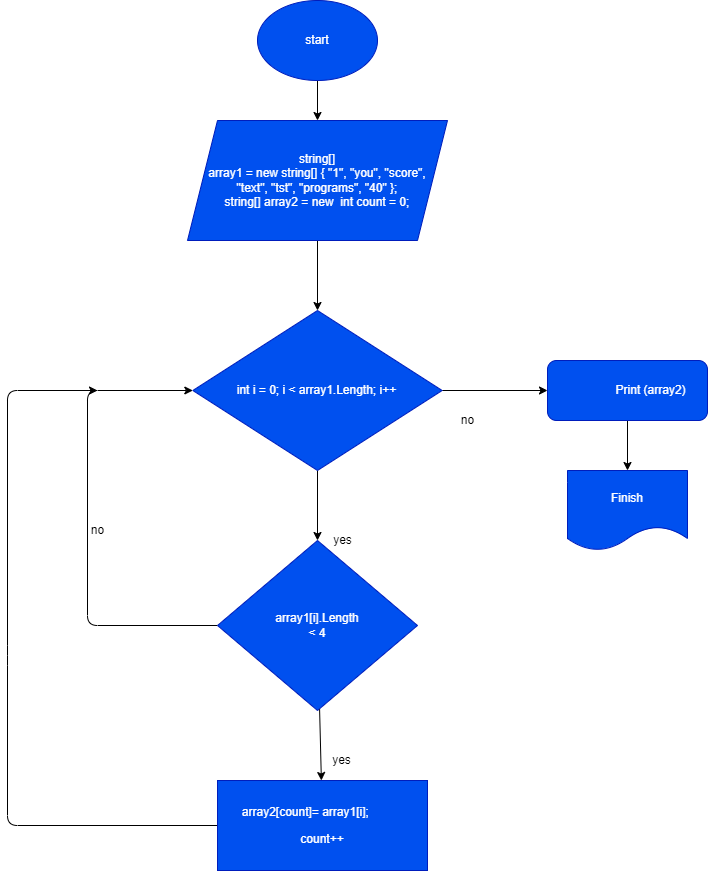

The diagram above was exported from draw.io. Its source (the exported page's mxGraphModel, read from the mxfile embedded in the PNG):
<mxGraphModel dx="1040" dy="516" grid="1" gridSize="10" guides="1" tooltips="1" connect="1" arrows="1" fold="1" page="1" pageScale="1" pageWidth="827" pageHeight="1169" math="0" shadow="0">
  <root>
    <mxCell id="0" />
    <mxCell id="1" parent="0" />
    <mxCell id="8" style="edgeStyle=none;html=1;exitX=0.5;exitY=1;exitDx=0;exitDy=0;" edge="1" parent="1" source="10" target="9">
      <mxGeometry relative="1" as="geometry">
        <mxPoint x="386.25" y="360" as="targetPoint" />
        <mxPoint x="385.66066666666643" y="300" as="sourcePoint" />
      </mxGeometry>
    </mxCell>
    <mxCell id="4" style="edgeStyle=none;html=1;entryX=0.5;entryY=0;entryDx=0;entryDy=0;" edge="1" parent="1" source="3">
      <mxGeometry relative="1" as="geometry">
        <mxPoint x="390" y="120" as="targetPoint" />
      </mxGeometry>
    </mxCell>
    <mxCell id="3" value="start" style="ellipse;whiteSpace=wrap;html=1;fillColor=#0050ef;fontColor=#ffffff;strokeColor=#001DBC;" vertex="1" parent="1">
      <mxGeometry x="330" width="120" height="80" as="geometry" />
    </mxCell>
    <mxCell id="11" style="edgeStyle=none;html=1;" edge="1" parent="1" source="9" target="12">
      <mxGeometry relative="1" as="geometry">
        <mxPoint x="390" y="590" as="targetPoint" />
      </mxGeometry>
    </mxCell>
    <mxCell id="21" style="edgeStyle=none;html=1;" edge="1" parent="1" source="9" target="22">
      <mxGeometry relative="1" as="geometry">
        <mxPoint x="600" y="440" as="targetPoint" />
      </mxGeometry>
    </mxCell>
    <mxCell id="9" value="int i = 0; i &amp;lt; array1.Length; i++" style="rhombus;whiteSpace=wrap;html=1;fillColor=#0050ef;fontColor=#ffffff;strokeColor=#001DBC;" vertex="1" parent="1">
      <mxGeometry x="265.31" y="310" width="249.38" height="160" as="geometry" />
    </mxCell>
    <mxCell id="10" value="&lt;p class=&quot;MsoNormal&quot;&gt;&lt;span lang=&quot;EN-US&quot;&gt;string[]&lt;br/&gt;array1 = new string[] { &quot;1&quot;, &quot;you&quot;, &quot;score&quot;,&lt;br/&gt;&quot;text&quot;, &quot;tst&quot;, &quot;programs&quot;, &quot;40&quot; };&lt;br/&gt;string[] array2 = new&amp;nbsp; int count = 0;&lt;/span&gt;&lt;/p&gt;" style="shape=parallelogram;perimeter=parallelogramPerimeter;whiteSpace=wrap;html=1;fixedSize=1;fillColor=#0050ef;size=30;fontColor=#ffffff;strokeColor=#001DBC;" vertex="1" parent="1">
      <mxGeometry x="260" y="120" width="260" height="120" as="geometry" />
    </mxCell>
    <mxCell id="13" style="edgeStyle=none;html=1;" edge="1" parent="1" source="12" target="14">
      <mxGeometry relative="1" as="geometry">
        <mxPoint x="390" y="810" as="targetPoint" />
      </mxGeometry>
    </mxCell>
    <mxCell id="18" style="edgeStyle=none;html=1;entryX=0;entryY=0.5;entryDx=0;entryDy=0;" edge="1" parent="1" source="12" target="9">
      <mxGeometry relative="1" as="geometry">
        <mxPoint x="220" y="440" as="targetPoint" />
        <Array as="points">
          <mxPoint x="160" y="625" />
          <mxPoint x="160" y="390" />
        </Array>
      </mxGeometry>
    </mxCell>
    <mxCell id="12" value="&lt;p class=&quot;MsoNormal&quot;&gt;&lt;span lang=&quot;EN-US&quot;&gt;array1[i].Length&lt;br/&gt;&amp;lt; 4&lt;/span&gt;&lt;/p&gt;" style="rhombus;whiteSpace=wrap;html=1;fillColor=#0050ef;fontColor=#ffffff;strokeColor=#001DBC;" vertex="1" parent="1">
      <mxGeometry x="290" y="540" width="200" height="170" as="geometry" />
    </mxCell>
    <mxCell id="16" style="edgeStyle=none;html=1;" edge="1" parent="1" source="14">
      <mxGeometry relative="1" as="geometry">
        <mxPoint x="170" y="390" as="targetPoint" />
        <Array as="points">
          <mxPoint x="80" y="825" />
          <mxPoint x="80" y="655" />
          <mxPoint x="80" y="390" />
        </Array>
      </mxGeometry>
    </mxCell>
    <mxCell id="14" value="&lt;p class=&quot;MsoNormal&quot;&gt;&lt;span lang=&quot;EN-US&quot;&gt;array2[count]= array1[i];&amp;nbsp; &amp;nbsp; &amp;nbsp; &amp;nbsp; &amp;nbsp;&amp;nbsp;&lt;/span&gt;&lt;/p&gt;&lt;p class=&quot;MsoNormal&quot;&gt;&lt;span lang=&quot;EN-US&quot;&gt;count++&lt;/span&gt;&lt;/p&gt;" style="rounded=0;whiteSpace=wrap;html=1;fillColor=#0050ef;fontColor=#ffffff;strokeColor=#001DBC;" vertex="1" parent="1">
      <mxGeometry x="290" y="780" width="210" height="90" as="geometry" />
    </mxCell>
    <mxCell id="19" value="no" style="text;html=1;align=center;verticalAlign=middle;resizable=0;points=[];autosize=1;strokeColor=none;fillColor=none;" vertex="1" parent="1">
      <mxGeometry x="155" y="520" width="30" height="20" as="geometry" />
    </mxCell>
    <mxCell id="20" value="yes" style="text;html=1;align=center;verticalAlign=middle;resizable=0;points=[];autosize=1;strokeColor=none;fillColor=none;" vertex="1" parent="1">
      <mxGeometry x="399" y="750" width="30" height="20" as="geometry" />
    </mxCell>
    <mxCell id="25" style="edgeStyle=none;html=1;" edge="1" parent="1" source="22" target="26">
      <mxGeometry relative="1" as="geometry">
        <mxPoint x="700" y="490" as="targetPoint" />
      </mxGeometry>
    </mxCell>
    <mxCell id="22" value="&lt;p class=&quot;MsoNormal&quot; style=&quot;text-indent: 35.4pt&quot;&gt;&lt;span lang=&quot;EN-US&quot;&gt;Print (array2)&lt;/span&gt;&lt;/p&gt;" style="rounded=1;whiteSpace=wrap;html=1;fillColor=#0050ef;fontColor=#ffffff;strokeColor=#001DBC;" vertex="1" parent="1">
      <mxGeometry x="620" y="360" width="160" height="60" as="geometry" />
    </mxCell>
    <mxCell id="23" value="no" style="text;html=1;align=center;verticalAlign=middle;resizable=0;points=[];autosize=1;strokeColor=none;fillColor=none;" vertex="1" parent="1">
      <mxGeometry x="525" y="410" width="30" height="20" as="geometry" />
    </mxCell>
    <mxCell id="24" value="yes" style="text;html=1;align=center;verticalAlign=middle;resizable=0;points=[];autosize=1;strokeColor=none;fillColor=none;" vertex="1" parent="1">
      <mxGeometry x="400" y="530" width="30" height="20" as="geometry" />
    </mxCell>
    <mxCell id="26" value="Finish" style="shape=document;whiteSpace=wrap;html=1;boundedLbl=1;fillColor=#0050ef;fontColor=#ffffff;strokeColor=#001DBC;" vertex="1" parent="1">
      <mxGeometry x="640" y="470" width="120" height="80" as="geometry" />
    </mxCell>
  </root>
</mxGraphModel>